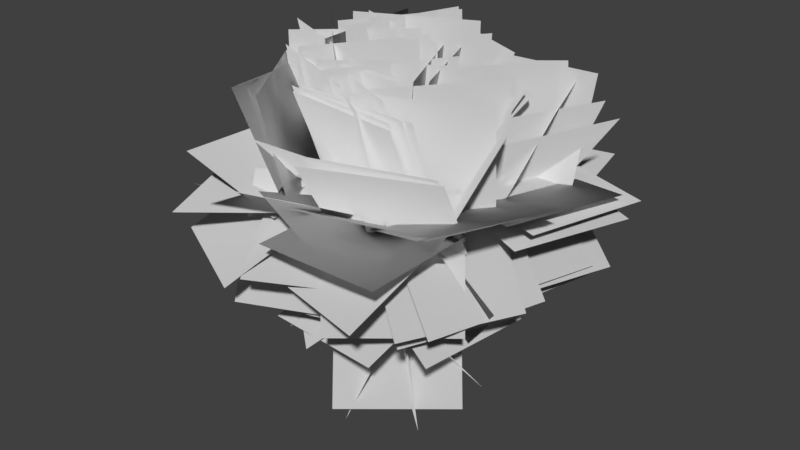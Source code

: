 # Source: Shane_Leaf_Blob_Radial_Test_14.blend  (saved by Blender 2.80.75; exported with 4.5.12 LTS)
import bpy
from mathutils import Matrix  # noqa: F401  (used for matrix-valued properties, if any)

bpy.ops.wm.read_factory_settings(use_empty=True)
scene = bpy.context.scene
scene.name = 'Scene'

# ---- collections
col_collection_1 = bpy.data.collections.new('Collection 1'); scene.collection.children.link(col_collection_1)

# ---- world
world_world = bpy.data.worlds.new('World'); scene.world = world_world
world_world.color = (0.05088, 0.05088, 0.05088)
world_world.use_sun_shadow = False
world_world.sun_shadow_jitter_overblur = 0.0
world_world.cycles.sampling_method = 'MANUAL'

# ---- meshes
me_plane = bpy.data.meshes.new('Plane')
me_plane.from_pydata([(-3.362, -0.8002, 0.2778), (-0.7619, 1.499, 0.2778), (-3.323, -0.8446, 3.748), (-0.7227, 1.454, 3.748), (3.234, -2.203, 0.6253), (-0.1324, -1.356, 0.6253), (2.508, -5.084, -1.17), (-0.858, -4.236, -1.17), (-0.07491, -0.9011, -0.1515), (3.092, -2.321, -0.1515), (-1.44, -3.946, 0.8034), (1.727, -5.366, 0.8034), (-0.9435, -2.18, 0.1271), (0.9517, 0.7284, 0.1271), (-0.7912, -2.279, 3.593), (1.104, 0.6292, 3.593), (-3.498, 1.442, 0.3009), (-1.095, -1.062, 0.3009), (-3.728, 1.222, 3.757), (-1.324, -1.282, 3.757), (-3.757, 0.85, 0.2807), (-0.5879, -0.5667, 0.2807), (-4.043, 0.2088, 3.68), (-0.8746, -1.208, 3.68), (3.261, 2.661, -0.2183), (0.5716, 0.4666, -0.2183), (2.319, 3.816, 2.917), (-0.3706, 1.621, 2.917), (2.339, 0.6639, 0.8144), (1.26, -2.635, 0.8144), (4.451, -0.0272, -1.853), (3.371, -3.326, -1.853), (-0.5894, 3.092, 0.4693), (-1.777, -0.1694, 0.4693), (-0.8383, 3.183, 3.93), (-2.026, -0.07882, 3.93), (-0.2855, 2.886, 0.4524), (-2.141, -0.04738, 0.4524), (-0.6973, 3.146, 3.889), (-2.553, 0.2131, 3.889), (1.123, -1.618, 0.1219), (-0.2725, 1.56, 0.1219), (1.396, -1.498, 3.58), (3.85e-05, 1.68, 3.58), (-1.103, -1.553, -0.1513), (2.367, -1.624, -0.1513), (-1.125, -2.613, 3.154), (2.346, -2.684, 3.154), (0.0008255, -1.854, -0.114), (3.176, -0.4515, -0.114), (0.246, -2.409, 3.304), (3.421, -1.007, 3.304), (3.321, 1.621, -0.6389), (0.1234, 0.2706, -0.6389), (1.981, 4.795, -0.2166), (-1.217, 3.444, -0.2166), (-0.9288, -1.283, 0.3392), (-2.291, 1.91, 0.3392), (-2.549, -1.974, -2.651), (-3.911, 1.219, -2.651), (-0.2818, -1.652, 0.2123), (3.189, -1.619, 0.2123), (-0.2484, -5.123, 0.2435), (3.222, -5.09, 0.2436), (2.609, -0.9805, 0.8734), (-0.07389, -3.183, 0.8734), (3.633, -2.228, -2.199), (0.9504, -4.431, -2.199), (1.392, 1.686, 0.6838), (1.504, -1.783, 0.6838), (3.844, 1.765, -1.771), (3.956, -1.704, -1.771), (-1.771, -0.3628, -0.2658), (1.588, 0.5112, -0.2658), (-2.176, 1.195, -3.341), (1.183, 2.069, -3.341), (1.634, -1.552, -1.452), (-0.9853, 0.7257, -1.452), (-0.2599, -3.73, -3.381), (-2.879, -1.452, -3.381), (0.7233, 1.751, -0.1615), (0.9659, -1.712, -0.1615), (3.026, 1.912, -2.754), (3.269, -1.55, -2.754), (3.98, 1.62, 0.004365), (0.5764, 0.9383, 0.004361), (3.299, 5.021, 0.118), (-0.1047, 4.34, 0.118), (-1.227, -0.9327, 0.7091), (-2.291, 2.371, 0.7091), (-4.491, -1.983, 0.1704), (-5.555, 1.321, 0.1704), (2.106, 3.696, 0.3036), (1.064, 0.3849, 0.3036), (5.416, 2.655, 0.2101), (4.374, -0.656, 0.2101), (-1.519, -0.32, 0.03762), (1.656, -1.721, 0.03762), (-1.865, -1.104, 3.401), (1.311, -2.505, 3.401), (-2.803, -0.4193, -0.2193), (-0.8972, -3.32, -0.2193), (-3.447, -0.8423, 3.165), (-1.541, -3.743, 3.165), (0.7205, -1.506, 0.5637), (-2.624, -2.433, 0.5637), (1.168, -3.119, -2.477), (-2.177, -4.046, -2.477), (-1.104, 0.3434, -2.757), (1.501, -1.951, -2.757), (-0.845, 0.6372, -6.206), (1.76, -1.657, -6.206), (2.3, 0.5088, 0.5769), (0.8915, -2.664, 0.5769), (3.868, -0.1874, -2.44), (2.46, -3.36, -2.44), (0.4746, -1.471, 0.6934), (-2.709, -2.854, 0.6934), (1.189, -3.115, -2.279), (-1.995, -4.498, -2.279), (-1.143, -2.06, 0.5215), (-1.768, 1.354, 0.5215), (-3.467, -2.485, -2.021), (-4.092, 0.929, -2.021), (3.729, 1.94, -0.2251), (0.2677, 1.682, -0.2251), (3.643, 3.091, 3.048), (0.1817, 2.833, 3.048), (0.8344, -1.32, 0.09945), (-0.4249, 1.914, 0.09945), (1.521, -1.053, 3.491), (0.2621, 2.182, 3.491), (0.9516, 0.9852, 0.4458), (-2.496, 1.387, 0.4458), (1.256, 3.599, 2.709), (-2.191, 4.001, 2.709), (-2.505, -1.4, 0.1991), (-0.575, 1.485, 0.1991), (-2.318, -1.525, 3.663), (-0.3877, 1.36, 3.663), (-1.517, -1.64, 0.1295), (1.45, 0.1626, 0.1295), (-1.428, -1.786, 3.596), (1.539, 0.01632, 3.596), (-1.572, -1.578, -0.3141), (1.897, -1.469, -0.3141), (-1.496, -3.995, 2.176), (1.973, -3.886, 2.176), (0.804, -0.05559, 0.002366), (2.01, 3.199, 0.002364), (4.017, -1.247, 0.5544), (5.224, 2.008, 0.5544), (-2.28, 0.4118, 0.7067), (0.9671, 1.638, 0.7067), (-3.504, 3.654, 0.5069), (-0.257, 4.88, 0.5069), (-2.143, -0.9945, 0.4046), (-1.923, 2.47, 0.4046), (-3.174, -0.9291, -2.909), (-2.955, 2.535, -2.909), (-1.125, -0.1617, -0.0251), (-1.318, -3.627, -0.02511), (-4.491, 0.02636, 0.8012), (-4.684, -3.439, 0.8012), (-1.131, -0.6975, -0.8691), (2.312, -0.2599, -0.8691), (-1.413, 1.522, -3.523), (2.03, 1.959, -3.523), (1.937, -0.2493, -2.083), (-1.522, 0.0394, -2.083), (1.664, -3.516, -3.225), (-1.795, -3.227, -3.225), (1.605, 2.876, 0.1731), (1.226, -0.5741, 0.1731), (2.945, 2.729, -3.026), (2.566, -0.7212, -3.026), (-0.5612, -2.311, -0.1063), (-1.169, 1.107, -0.1063), (-2.276, -2.616, -3.109), (-2.883, 0.8018, -3.109), (0.7946, -2.371, -1.541), (0.1792, 1.045, -1.541), (-1.935, -2.863, -3.628), (-2.55, 0.5533, -3.628), (0.5548, -2.266, -0.6827), (-0.9406, 0.8666, -0.6827), (-1.373, -3.186, -3.419), (-2.868, -0.05357, -3.419), (-2.017, -1.298, -0.05611), (-0.3416, 1.741, -0.05611), (-3.015, -0.748, -3.335), (-1.34, 2.292, -3.335), (-1.336, -1.558, -0.1221), (-0.7748, 1.868, -0.1221), (-2.594, -1.352, -3.351), (-2.033, 2.074, -3.351), (-1.72, -1.496, -0.4811), (0.5614, 1.12, -0.4811), (-2.828, -0.53, -3.625), (-0.5469, 2.086, -3.625), (-0.8884, 0.5577, 0.078), (2.474, 1.42, 0.078), (-1.168, 1.649, -3.205), (2.194, 2.511, -3.205), (-1.236, 0.2161, 0.09746), (2.009, 1.451, 0.09746), (-1.715, 1.477, -3.101), (1.529, 2.712, -3.101), (2.279, 3.067, 0.4958), (0.9634, -0.1452, 0.4958), (4.682, 2.083, -1.807), (3.367, -1.129, -1.807), (2.334, 3.417, 0.4111), (1.118, 0.1656, 0.4111), (4.825, 2.485, -1.82), (3.609, -0.7659, -1.82), (1.287, 2.236, 0.1198), (0.9411, -1.217, 0.1198), (3.341, 2.03, -2.671), (2.995, -1.423, -2.671), (2.493, 3.476, 0.6001), (1.599, 0.1215, 0.6001), (4.247, 3.008, -2.358), (3.353, -0.3458, -2.358), (0.1919, -2.818, 0.6195), (-2.886, -1.214, 0.6195), (-1.19, -5.468, -1.146), (-4.268, -3.863, -1.146), (-0.5049, -3.527, 0.3445), (-1.886, -0.3424, 0.3445), (-3.662, -4.896, -0.1141), (-5.042, -1.711, -0.1141), (-1.02, -0.7814, 0.5035), (-2.763, 2.22, 0.5035), (-2.986, -1.923, -2.119), (-4.729, 1.078, -2.119), (-2.38, -1.006, 0.303), (-1.237, 2.272, 0.303), (-4.975, -0.101, -1.817), (-3.832, 3.176, -1.817), (-3.818, -0.4383, -0.1345), (-0.4833, 0.5255, -0.1345), (-4.733, 2.727, -1.226), (-1.398, 3.691, -1.226), (-3.755, -0.5353, -0.2167), (-0.4723, 0.5923, -0.2167), (-4.851, 2.654, -1.037), (-1.568, 3.782, -1.037), (-3.157, -0.6361, 0.4747), (-1.178, 2.215, 0.4747), (-4.282, 0.1449, -2.715), (-2.303, 2.996, -2.715), (-3.474, -0.4002, 0.4556), (-0.8825, 1.909, 0.4556), (-4.313, 0.5413, -2.778), (-1.721, 2.85, -2.778), (-0.1107, 0.3346, -0.4569), (3.18, 1.439, -0.4569), (-1.202, 3.585, -0.995), (2.088, 4.69, -0.995), (0.7798, -2.64, 0.08682), (2.155, 0.5468, 0.08682), (3.8, -3.943, 1.195), (5.175, -0.7562, 1.195), (0.6952, -2.711, 0.05747), (2.172, 0.4302, 0.05748), (3.658, -4.104, 1.21), (5.135, -0.9627, 1.21), (-0.3399, -2.209, -0.1664), (3.016, -1.322, -0.1664), (0.4458, -5.18, 1.448), (3.801, -4.292, 1.448), (-0.4407, 1.089, 0.4364), (-3.372, -0.7703, 0.4364), (-2.044, 3.617, 2.193), (-4.975, 1.758, 2.193), (-1.93, 0.05514, 0.9142), (0.8503, 2.134, 0.9142), (-3.994, 2.817, 0.5163), (-1.214, 4.895, 0.5163), (3.698, 2.227, 0.06827), (0.8736, 0.2089, 0.06827), (1.756, 4.944, 1.013), (-1.068, 2.926, 1.013), (1.314, 0.1843, -0.4548), (2.574, 3.419, -0.4548), (3.36, -0.6123, 2.234), (4.62, 2.622, 2.234), (2.768, -2.314, -0.1381), (0.9516, 0.644, -0.1381), (4.101, -1.495, 2.961), (2.284, 1.462, 2.961), (0.3171, -1.915, 0.02817), (2.46, 0.8154, 0.02817), (0.742, -2.249, 3.457), (2.885, 0.482, 3.457), (-1.113, -1.099, 0.1074), (2.056, 0.3159, 0.1074), (-1.06, -1.217, 3.576), (2.109, 0.1979, 3.576), (-1.436, -1.352, -0.1623), (2.013, -1.744, -0.1623), (-1.57, -2.532, 3.099), (1.879, -2.924, 3.099), (-1.557, -0.6431, -0.1665), (1.379, -2.494, -0.1665), (-1.922, -1.222, 3.237), (1.015, -3.072, 3.237), (-3.023, -0.3034, -0.0004079), (0.1598, -1.687, -0.0004072), (-3.315, -0.9752, 3.392), (-0.1323, -2.359, 3.392), (-2.595, -0.8094, 0.06038), (0.8763, -0.8525, 0.06038), (-2.603, -1.461, 3.47), (0.8682, -1.504, 3.47), (-2.784, -0.9215, 0.0705), (0.6812, -0.7145, 0.0705), (-2.747, -1.53, 3.488), (0.7175, -1.323, 3.488), (-1.569, 0.4063, -0.1549), (-1.361, -3.058, -0.1549), (-3.27, 0.3041, 2.869), (-3.062, -3.161, 2.869), (-1.825, 0.3602, -0.1454), (-1.275, -3.067, -0.1454), (-2.99, 0.1734, 3.119), (-2.44, -3.254, 3.119), (-1.932, 0.4683, -0.123), (-1.102, -2.902, -0.123), (-3.197, 0.1564, 3.094), (-2.367, -3.214, 3.094), (0.5253, 2.249, 0.4727), (-2.624, 0.7903, 0.4727), (0.4271, 2.461, 3.936), (-2.722, 1.002, 3.936), (0.9578, 0.6084, 0.4198), (-2.195, 2.061, 0.4198), (1.7, 2.22, 3.403), (-1.452, 3.672, 3.403), (-1.386, -0.3776, 0.3408), (0.6887, 2.405, 0.3408), (-1.067, -0.6152, 3.789), (1.007, 2.167, 3.789), (0.4306, 0.1078, -0.1776), (2.711, 2.724, -0.1776), (0.4904, 0.05556, 3.293), (2.771, 2.672, 3.293), (2.61, 0.1975, -0.3654), (1.434, 3.463, -0.3654), (3.956, 0.6822, 2.797), (2.779, 3.948, 2.797), (1.191, 0.1355, -0.3923), (2.681, 3.27, -0.3923), (2.734, -0.5979, 2.629), (4.224, 2.537, 2.629), (1.107, -0.109, 0.07683), (-1.483, 2.202, 0.07683), (2.669, 1.641, 2.636), (0.07824, 3.952, 2.636), (1.388, -0.04507, -0.04351), (-1.287, 2.166, -0.04351), (2.625, 1.451, 2.834), (-0.05051, 3.663, 2.834), (-1.877, 2.597, 0.3187), (-1.743, -0.8716, 0.3187), (-2.123, 2.587, 3.781), (-1.988, -0.8812, 3.781), (-2.565, 1.723, 0.3956), (0.7028, 0.5534, 0.3956), (-2.633, 1.533, 3.861), (0.6348, 0.3634, 3.861), (-2.235, 1.135, 0.4639), (1.235, 1.052, 0.4639), (-2.161, 4.224, -1.117), (1.31, 4.141, -1.117), (0.7162, -0.7689, 0.4688), (-2.387, -2.324, 0.4688), (2.135, -3.599, -0.9549), (-0.9681, -5.154, -0.9549), (2.462, 0.2088, 0.8363), (0.8721, -2.877, 0.8363), (4.399, -0.7897, -1.865), (2.809, -3.875, -1.865), (-1.731, 0.07987, 0.6033), (0.9246, 2.315, 0.6033), (-3.622, 2.327, -1.247), (-0.9665, 4.562, -1.247), (-1.361, -3.244, 0.6901), (-1.888, 0.1864, 0.6901), (-3.245, -3.533, -2.211), (-3.771, -0.1026, -2.211), (-1.389, -3.221, 0.4185), (-1.133, 0.2405, 0.4185), (-4.574, -2.986, -0.942), (-4.318, 0.4756, -0.942), (-1.117, -1.981, -2.803), (2.112, -0.7073, -2.803), (-2.143, 0.6199, -4.86), (1.086, 1.893, -4.86), (1.372, -2.104, -2.786), (-0.2401, 0.97, -2.786), (0.1338, -2.754, -5.963), (-1.479, 0.3202, -5.963), (0.5157, 1.142, -1.147), (0.03247, -2.295, -1.147), (3.29, 0.7524, -3.196), (2.807, -2.685, -3.196), (1.218, 0.8448, -2.855), (-1.456, -1.369, -2.855), (2.647, -0.8808, -5.506), (-0.02692, -3.095, -5.506), (-2.631, 0.1023, 0.1616), (0.785, 0.7161, 0.1616), (-2.931, 1.771, -2.867), (0.4852, 2.385, -2.867), (-0.04459, 1.207, 0.2172), (3.284, 2.19, 0.2172), (-0.31, 2.106, -3.125), (3.019, 3.089, -3.125), (-0.8566, -1.198, 0.4998), (-2.309, 1.954, 0.4998), (-3.453, -2.395, -1.469), (-4.905, 0.7575, -1.469), (-1.249, -1.361, -0.1198), (2.208, -1.662, -0.1198), (-1.346, -2.466, 3.169), (2.112, -2.767, 3.169), (-1.249, -1.383, -0.1925), (2.196, -1.812, -0.1925), (-1.41, -2.673, 3.026), (2.035, -3.103, 3.026), (-2.343, 1.147, 0.4473), (1.121, 0.9276, 0.4473), (-2.129, 4.53, -0.3003), (1.335, 4.31, -0.3003), (-2.964, -2.497, -0.3735), (0.3614, -1.503, -0.3735), (-2.099, -5.389, 1.34), (1.226, -4.394, 1.34), (-0.8406, 0.5339, -0.1469), (2.582, 1.113, -0.1469), (-1.379, 3.717, -1.423), (2.043, 4.296, -1.423), (-0.5991, 0.4324, -0.5211), (2.808, 1.095, -0.5211), (-1.261, 3.836, -0.6787), (2.146, 4.499, -0.6787), (1.606, 2.644, 0.1893), (0.9761, -0.7693, 0.1893), (3.398, 2.313, -2.765), (2.768, -1.1, -2.765), (2.03, 2.796, 0.5311), (0.9725, -0.5095, 0.5311), (4.612, 1.97, -1.637), (3.554, -1.336, -1.637), (-1.325, -0.3377, -0.2966), (1.983, 0.7159, -0.2966), (-1.787, 1.114, -3.415), (1.52, 2.168, -3.415), (-2.089, 0.3743, 0.7492), (1.055, 1.847, 0.7492), (-3.511, 3.412, -0.1434), (-0.3682, 4.884, -0.1434), (-1.842, 0.174, 0.8891), (0.945, 2.242, 0.8891), (-3.757, 2.754, -0.426), (-0.9692, 4.822, -0.426), (2.108, 3.43, 0.1646), (0.8903, 0.1802, 0.1645), (5.346, 2.217, -0.1473), (4.127, -1.033, -0.1473), (-0.222, -2.501, -0.3704), (3.105, -1.513, -0.3704), (0.3591, -4.458, 2.436), (3.687, -3.47, 2.436), (-0.2338, -2.641, -0.3732), (2.988, -1.349, -0.3732), (0.5878, -4.689, 2.306), (3.809, -3.397, 2.306), (1.887, 3.736, 0.3725), (2.018, 0.2672, 0.3725), (3.125, 3.782, -2.87), (3.256, 0.3139, -2.87), (-1.499, -0.7387, -2.814), (1.825, -1.737, -2.814), (-0.8841, 1.31, -5.547), (2.44, 0.312, -5.547)], [], [(0, 2, 3, 1), (4, 6, 7, 5), (8, 10, 11, 9), (12, 14, 15, 13), (16, 18, 19, 17), (20, 22, 23, 21), (24, 25, 27, 26), (28, 30, 31, 29), (32, 33, 35, 34), (36, 37, 39, 38), (40, 41, 43, 42), (44, 46, 47, 45), (48, 50, 51, 49), (52, 53, 55, 54), (56, 58, 59, 57), (60, 62, 63, 61), (64, 66, 67, 65), (68, 69, 71, 70), (72, 73, 75, 74), (76, 78, 79, 77), (80, 81, 83, 82), (84, 85, 87, 86), (88, 90, 91, 89), (92, 94, 95, 93), (96, 98, 99, 97), (100, 102, 103, 101), (104, 106, 107, 105), (108, 109, 111, 110), (112, 114, 115, 113), (116, 118, 119, 117), (120, 122, 123, 121), (124, 125, 127, 126), (128, 129, 131, 130), (132, 133, 135, 134), (136, 138, 139, 137), (140, 142, 143, 141), (144, 146, 147, 145), (148, 150, 151, 149), (152, 153, 155, 154), (156, 157, 159, 158), (160, 161, 163, 162), (164, 165, 167, 166), (168, 170, 171, 169), (172, 174, 175, 173), (176, 178, 179, 177), (180, 182, 183, 181), (184, 186, 187, 185), (188, 189, 191, 190), (192, 193, 195, 194), (196, 197, 199, 198), (200, 201, 203, 202), (204, 205, 207, 206), (208, 210, 211, 209), (212, 214, 215, 213), (216, 218, 219, 217), (220, 222, 223, 221), (224, 226, 227, 225), (228, 230, 231, 229), (232, 234, 235, 233), (236, 237, 239, 238), (240, 241, 243, 242), (244, 245, 247, 246), (248, 249, 251, 250), (252, 253, 255, 254), (256, 257, 259, 258), (260, 262, 263, 261), (264, 266, 267, 265), (268, 270, 271, 269), (272, 273, 275, 274), (276, 277, 279, 278), (280, 281, 283, 282), (284, 286, 287, 285), (288, 289, 291, 290), (292, 294, 295, 293), (296, 298, 299, 297), (300, 302, 303, 301), (304, 306, 307, 305), (308, 310, 311, 309), (312, 314, 315, 313), (316, 318, 319, 317), (320, 322, 323, 321), (324, 326, 327, 325), (328, 330, 331, 329), (332, 333, 335, 334), (336, 337, 339, 338), (340, 342, 343, 341), (344, 346, 347, 345), (348, 349, 351, 350), (352, 354, 355, 353), (356, 357, 359, 358), (360, 361, 363, 362), (364, 366, 367, 365), (368, 370, 371, 369), (372, 373, 375, 374), (376, 378, 379, 377), (380, 382, 383, 381), (384, 385, 387, 386), (388, 390, 391, 389), (392, 393, 395, 394), (396, 397, 399, 398), (400, 402, 403, 401), (404, 406, 407, 405), (408, 410, 411, 409), (412, 413, 415, 414), (416, 417, 419, 418), (420, 422, 423, 421), (424, 426, 427, 425), (428, 430, 431, 429), (432, 433, 435, 434), (436, 438, 439, 437), (440, 441, 443, 442), (444, 445, 447, 446), (448, 450, 451, 449), (452, 454, 455, 453), (456, 457, 459, 458), (460, 461, 463, 462), (464, 465, 467, 466), (468, 470, 471, 469), (472, 474, 475, 473), (476, 478, 479, 477), (480, 481, 483, 482), (484, 485, 487, 486)])
_uv = me_plane.uv_layers.new(name='UVMap')
_uv.uv.foreach_set('vector', [1.49e-07, 1.0, 1.0, 1.0, 1.0, 0.0, 0.0, 1.49e-07, 1.49e-07, 1.0, 1.0, 1.0, 1.0, 0.0, 0.0, 1.49e-07, 1.49e-07, 1.0, 1.0, 1.0, 1.0, 0.0, 0.0, 1.49e-07, 1.49e-07, 1.0, 1.0, 1.0, 1.0, 0.0, 0.0, 1.49e-07, 1.49e-07, 1.0, 1.0, 1.0, 1.0, 0.0, 0.0, 1.49e-07, 1.49e-07, 1.0, 1.0, 1.0, 1.0, 0.0, 0.0, 1.49e-07, 1.49e-07, 1.0, 0.0, 1.49e-07, 1.0, 0.0, 1.0, 1.0, 1.49e-07, 1.0, 1.0, 1.0, 1.0, 0.0, 0.0, 1.49e-07, 1.49e-07, 1.0, 0.0, 1.49e-07, 1.0, 0.0, 1.0, 1.0, 1.49e-07, 1.0, 0.0, 1.49e-07, 1.0, 0.0, 1.0, 1.0, 1.49e-07, 1.0, 0.0, 1.49e-07, 1.0, 0.0, 1.0, 1.0, 1.49e-07, 1.0, 1.0, 1.0, 1.0, 0.0, 0.0, 1.49e-07, 1.49e-07, 1.0, 1.0, 1.0, 1.0, 0.0, 0.0, 1.49e-07, 1.49e-07, 1.0, 0.0, 1.49e-07, 1.0, 0.0, 1.0, 1.0, 1.49e-07, 1.0, 1.0, 1.0, 1.0, 0.0, 0.0, 1.49e-07, 1.49e-07, 1.0, 1.0, 1.0, 1.0, 0.0, 0.0, 1.49e-07, 1.49e-07, 1.0, 1.0, 1.0, 1.0, 0.0, 0.0, 1.49e-07, 1.49e-07, 1.0, 0.0, 1.49e-07, 1.0, 0.0, 1.0, 1.0, 1.49e-07, 1.0, 0.0, 1.49e-07, 1.0, 0.0, 1.0, 1.0, 1.49e-07, 1.0, 1.0, 1.0, 1.0, 0.0, 0.0, 1.49e-07, 1.49e-07, 1.0, 0.0, 1.49e-07, 1.0, 0.0, 1.0, 1.0, 1.49e-07, 1.0, 0.0, 1.49e-07, 1.0, 0.0, 1.0, 1.0, 1.49e-07, 1.0, 1.0, 1.0, 1.0, 0.0, 0.0, 1.49e-07, 1.49e-07, 1.0, 1.0, 1.0, 1.0, 0.0, 0.0, 1.49e-07, 1.49e-07, 1.0, 1.0, 1.0, 1.0, 0.0, 0.0, 1.49e-07, 1.49e-07, 1.0, 1.0, 1.0, 1.0, 0.0, 0.0, 1.49e-07, 1.49e-07, 1.0, 1.0, 1.0, 1.0, 0.0, 0.0, 1.49e-07, 1.49e-07, 1.0, 0.0, 1.49e-07, 1.0, 0.0, 1.0, 1.0, 1.49e-07, 1.0, 1.0, 1.0, 1.0, 0.0, 0.0, 1.49e-07, 1.49e-07, 1.0, 1.0, 1.0, 1.0, 0.0, 0.0, 1.49e-07, 1.49e-07, 1.0, 1.0, 1.0, 1.0, 0.0, 0.0, 1.49e-07, 1.49e-07, 1.0, 0.0, 1.49e-07, 1.0, 0.0, 1.0, 1.0, 1.49e-07, 1.0, 0.0, 1.49e-07, 1.0, 0.0, 1.0, 1.0, 1.49e-07, 1.0, 0.0, 1.49e-07, 1.0, 0.0, 1.0, 1.0, 1.49e-07, 1.0, 1.0, 1.0, 1.0, 0.0, 0.0, 1.49e-07, 1.49e-07, 1.0, 1.0, 1.0, 1.0, 0.0, 0.0, 1.49e-07, 1.49e-07, 1.0, 1.0, 1.0, 1.0, 0.0, 0.0, 1.49e-07, 1.49e-07, 1.0, 1.0, 1.0, 1.0, 0.0, 0.0, 1.49e-07, 1.49e-07, 1.0, 0.0, 1.49e-07, 1.0, 0.0, 1.0, 1.0, 1.49e-07, 1.0, 0.0, 1.49e-07, 1.0, 0.0, 1.0, 1.0, 1.49e-07, 1.0, 0.0, 1.49e-07, 1.0, 0.0, 1.0, 1.0, 1.49e-07, 1.0, 0.0, 1.49e-07, 1.0, 0.0, 1.0, 1.0, 1.49e-07, 1.0, 1.0, 1.0, 1.0, 0.0, 0.0, 1.49e-07, 1.49e-07, 1.0, 1.0, 1.0, 1.0, 0.0, 0.0, 1.49e-07, 1.49e-07, 1.0, 1.0, 1.0, 1.0, 0.0, 0.0, 1.49e-07, 1.49e-07, 1.0, 1.0, 1.0, 1.0, 0.0, 0.0, 1.49e-07, 1.49e-07, 1.0, 1.0, 1.0, 1.0, 0.0, 0.0, 1.49e-07, 1.49e-07, 1.0, 0.0, 1.49e-07, 1.0, 0.0, 1.0, 1.0, 1.49e-07, 1.0, 0.0, 1.49e-07, 1.0, 0.0, 1.0, 1.0, 1.49e-07, 1.0, 0.0, 1.49e-07, 1.0, 0.0, 1.0, 1.0, 1.49e-07, 1.0, 0.0, 1.49e-07, 1.0, 0.0, 1.0, 1.0, 1.49e-07, 1.0, 0.0, 1.49e-07, 1.0, 0.0, 1.0, 1.0, 1.49e-07, 1.0, 1.0, 1.0, 1.0, 0.0, 0.0, 1.49e-07, 1.49e-07, 1.0, 1.0, 1.0, 1.0, 0.0, 0.0, 1.49e-07, 1.49e-07, 1.0, 1.0, 1.0, 1.0, 0.0, 0.0, 1.49e-07, 1.49e-07, 1.0, 1.0, 1.0, 1.0, 0.0, 0.0, 1.49e-07, 1.49e-07, 1.0, 1.0, 1.0, 1.0, 0.0, 0.0, 1.49e-07, 1.49e-07, 1.0, 1.0, 1.0, 1.0, 0.0, 0.0, 1.49e-07, 1.49e-07, 1.0, 1.0, 1.0, 1.0, 0.0, 0.0, 1.49e-07, 1.49e-07, 1.0, 0.0, 1.49e-07, 1.0, 0.0, 1.0, 1.0, 1.49e-07, 1.0, 0.0, 1.49e-07, 1.0, 0.0, 1.0, 1.0, 1.49e-07, 1.0, 0.0, 1.49e-07, 1.0, 0.0, 1.0, 1.0, 1.49e-07, 1.0, 0.0, 1.49e-07, 1.0, 0.0, 1.0, 1.0, 1.49e-07, 1.0, 0.0, 1.49e-07, 1.0, 0.0, 1.0, 1.0, 1.49e-07, 1.0, 0.0, 1.49e-07, 1.0, 0.0, 1.0, 1.0, 1.49e-07, 1.0, 1.0, 1.0, 1.0, 0.0, 0.0, 1.49e-07, 1.49e-07, 1.0, 1.0, 1.0, 1.0, 0.0, 0.0, 1.49e-07, 1.49e-07, 1.0, 1.0, 1.0, 1.0, 0.0, 0.0, 1.49e-07, 1.49e-07, 1.0, 0.0, 1.49e-07, 1.0, 0.0, 1.0, 1.0, 1.49e-07, 1.0, 0.0, 1.49e-07, 1.0, 0.0, 1.0, 1.0, 1.49e-07, 1.0, 0.0, 1.49e-07, 1.0, 0.0, 1.0, 1.0, 1.49e-07, 1.0, 1.0, 1.0, 1.0, 0.0, 0.0, 1.49e-07, 1.49e-07, 1.0, 0.0, 1.49e-07, 1.0, 0.0, 1.0, 1.0, 1.49e-07, 1.0, 1.0, 1.0, 1.0, 0.0, 0.0, 1.49e-07, 1.49e-07, 1.0, 1.0, 1.0, 1.0, 0.0, 0.0, 1.49e-07, 1.49e-07, 1.0, 1.0, 1.0, 1.0, 0.0, 0.0, 1.49e-07, 1.49e-07, 1.0, 1.0, 1.0, 1.0, 0.0, 0.0, 1.49e-07, 1.49e-07, 1.0, 1.0, 1.0, 1.0, 0.0, 0.0, 1.49e-07, 1.49e-07, 1.0, 1.0, 1.0, 1.0, 0.0, 0.0, 1.49e-07, 1.49e-07, 1.0, 1.0, 1.0, 1.0, 0.0, 0.0, 1.49e-07, 1.49e-07, 1.0, 1.0, 1.0, 1.0, 0.0, 0.0, 1.49e-07, 1.49e-07, 1.0, 1.0, 1.0, 1.0, 0.0, 0.0, 1.49e-07, 1.49e-07, 1.0, 1.0, 1.0, 1.0, 0.0, 0.0, 1.49e-07, 1.49e-07, 1.0, 0.0, 1.49e-07, 1.0, 0.0, 1.0, 1.0, 1.49e-07, 1.0, 0.0, 1.49e-07, 1.0, 0.0, 1.0, 1.0, 1.49e-07, 1.0, 1.0, 1.0, 1.0, 0.0, 0.0, 1.49e-07, 1.49e-07, 1.0, 1.0, 1.0, 1.0, 0.0, 0.0, 1.49e-07, 1.49e-07, 1.0, 0.0, 1.49e-07, 1.0, 0.0, 1.0, 1.0, 1.49e-07, 1.0, 1.0, 1.0, 1.0, 0.0, 0.0, 1.49e-07, 1.49e-07, 1.0, 0.0, 1.49e-07, 1.0, 0.0, 1.0, 1.0, 1.49e-07, 1.0, 0.0, 1.49e-07, 1.0, 0.0, 1.0, 1.0, 1.49e-07, 1.0, 1.0, 1.0, 1.0, 0.0, 0.0, 1.49e-07, 1.49e-07, 1.0, 1.0, 1.0, 1.0, 0.0, 0.0, 1.49e-07, 1.49e-07, 1.0, 0.0, 1.49e-07, 1.0, 0.0, 1.0, 1.0, 1.49e-07, 1.0, 1.0, 1.0, 1.0, 0.0, 0.0, 1.49e-07, 1.49e-07, 1.0, 1.0, 1.0, 1.0, 0.0, 0.0, 1.49e-07, 1.49e-07, 1.0, 0.0, 1.49e-07, 1.0, 0.0, 1.0, 1.0, 1.49e-07, 1.0, 1.0, 1.0, 1.0, 0.0, 0.0, 1.49e-07, 1.49e-07, 1.0, 0.0, 1.49e-07, 1.0, 0.0, 1.0, 1.0, 1.49e-07, 1.0, 0.0, 1.49e-07, 1.0, 0.0, 1.0, 1.0, 1.49e-07, 1.0, 1.0, 1.0, 1.0, 0.0, 0.0, 1.49e-07, 1.49e-07, 1.0, 1.0, 1.0, 1.0, 0.0, 0.0, 1.49e-07, 1.49e-07, 1.0, 1.0, 1.0, 1.0, 0.0, 0.0, 1.49e-07, 1.49e-07, 1.0, 0.0, 1.49e-07, 1.0, 0.0, 1.0, 1.0, 1.49e-07, 1.0, 0.0, 1.49e-07, 1.0, 0.0, 1.0, 1.0, 1.49e-07, 1.0, 1.0, 1.0, 1.0, 0.0, 0.0, 1.49e-07, 1.49e-07, 1.0, 1.0, 1.0, 1.0, 0.0, 0.0, 1.49e-07, 1.49e-07, 1.0, 1.0, 1.0, 1.0, 0.0, 0.0, 1.49e-07, 1.49e-07, 1.0, 0.0, 1.49e-07, 1.0, 0.0, 1.0, 1.0, 1.49e-07, 1.0, 1.0, 1.0, 1.0, 0.0, 0.0, 1.49e-07, 1.49e-07, 1.0, 0.0, 1.49e-07, 1.0, 0.0, 1.0, 1.0, 1.49e-07, 1.0, 0.0, 1.49e-07, 1.0, 0.0, 1.0, 1.0, 1.49e-07, 1.0, 1.0, 1.0, 1.0, 0.0, 0.0, 1.49e-07, 1.49e-07, 1.0, 1.0, 1.0, 1.0, 0.0, 0.0, 1.49e-07, 1.49e-07, 1.0, 0.0, 1.49e-07, 1.0, 0.0, 1.0, 1.0, 1.49e-07, 1.0, 0.0, 1.49e-07, 1.0, 0.0, 1.0, 1.0, 1.49e-07, 1.0, 0.0, 1.49e-07, 1.0, 0.0, 1.0, 1.0, 1.49e-07, 1.0, 1.0, 1.0, 1.0, 0.0, 0.0, 1.49e-07, 1.49e-07, 1.0, 1.0, 1.0, 1.0, 0.0, 0.0, 1.49e-07, 1.49e-07, 1.0, 1.0, 1.0, 1.0, 0.0, 0.0, 1.49e-07, 1.49e-07, 1.0, 0.0, 1.49e-07, 1.0, 0.0, 1.0, 1.0, 1.49e-07, 1.0, 0.0, 1.49e-07, 1.0, 0.0, 1.0, 1.0])
me_plane.use_remesh_preserve_volume = False
me_plane.use_remesh_preserve_attributes = False
me_plane.use_mirror_vertex_groups = False
me_plane.update()
me_plane.normals_split_custom_set([tuple(v) for v in zip(*[iter([-0.0502, 0.9987, 0.005439, -0.04971, 0.9982, 0.03379, -0.01506, 0.9993, 0.03286, -0.01556, 0.9999, 0.005223, 0.03733, 0.9993, 0.008415, 0.02865, 0.9996, -0.006811, -0.01813, 0.9998, -0.00677, -0.007816, 0.9999, 0.008317, -0.006979, 1.0, 0.001888, -0.02605, 0.9996, 0.01015, 0.01783, 0.9998, 0.01036, 0.03548, 0.9994, 0.001946, -0.01875, 0.9998, 0.004309, -0.01687, 0.9994, 0.02936, 0.008386, 0.9995, 0.03197, 0.006451, 1.0, 0.004158, -0.05052, 0.9987, 0.005457, -0.05356, 0.998, 0.03299, -0.02355, 0.9991, 0.03409, -0.02048, 0.9998, 0.005619, -0.05422, 0.9985, 0.005309, -0.05836, 0.9978, 0.03274, -0.01757, 0.9993, 0.03343, -0.01368, 0.9999, 0.005458, 0.03535, 0.9994, 0.0013, 0.001514, 1.0, 0.001319, -0.01055, 0.9996, 0.02617, 0.02313, 0.9994, 0.02549, 0.0244, 0.9997, 0.00958, 0.05204, 0.9986, -0.01189, 0.03973, 0.9991, -0.01243, 0.01084, 0.9999, 0.01008, -0.01306, 0.9999, 0.006664, -0.02915, 0.9996, 0.006917, -0.03234, 0.9989, 0.0349, -0.01618, 0.9993, 0.03358, -0.009303, 0.9999, 0.0065, -0.03382, 0.9994, 0.006784, -0.03906, 0.9986, 0.03452, -0.01441, 0.9993, 0.03324, 0.008917, 1.0, 0.004196, -0.009305, 0.9999, 0.004, -0.005794, 0.9995, 0.03147, 0.01252, 0.9994, 0.03271, -0.02073, 0.9998, 0.001911, -0.0213, 0.9993, 0.02966, 0.02555, 0.9992, 0.02966, 0.02548, 0.9997, 0.001907, -0.006073, 1.0, 0.002241, -0.002793, 0.9995, 0.03084, 0.03917, 0.9988, 0.03023, 0.03567, 0.9994, 0.002215, 0.03664, 0.9993, -0.002023, -0.004272, 1.0, -0.00206, -0.0208, 0.9998, 0.001296, 0.01873, 0.9998, 0.001287, -0.01836, 0.9998, 0.005946, -0.04014, 0.999, -0.01883, -0.05598, 0.9983, -0.0181, -0.0349, 0.9994, 0.005737, -0.00958, 0.9999, 0.004942, -0.009772, 0.9999, 0.005469, 0.03868, 0.9992, 0.005432, 0.03648, 0.9993, 0.004951, 0.02843, 0.9995, 0.01031, 0.04266, 0.999, -0.01518, 0.006849, 0.9999, -0.01561, -0.007173, 0.9999, 0.01065, 0.01199, 0.9999, 0.008438, 0.01403, 0.9999, 0.008845, 0.04664, 0.9988, -0.01147, 0.04319, 0.999, -0.01101, -0.02913, 0.9996, 0.0009554, 0.01467, 0.9999, 0.0009237, 0.009258, 0.9997, -0.02334, -0.03375, 0.9992, -0.02358, 0.01567, 0.9998, -0.008872, -0.009779, 0.9996, -0.02553, -0.04427, 0.9987, -0.02472, -0.01863, 0.9998, -0.008595, 0.003386, 1.0, 0.001779, 0.006815, 1.0, 0.001826, 0.03738, 0.9991, -0.01954, 0.03268, 0.9993, -0.01868, 0.04504, 0.999, 0.00307, 0.001597, 1.0, 0.003095, -0.006928, 1.0, 0.003868, 0.0348, 0.9994, 0.00382, -0.02223, 0.9997, 0.008951, -0.06606, 0.9978, 0.004584, -0.07681, 0.997, 0.004394, -0.03472, 0.9994, 0.00857, 0.02059, 0.9998, 0.005302, 0.06245, 0.998, 0.004643, 0.05149, 0.9987, 0.004834, 0.007893, 1.0, 0.005534, -0.02586, 0.9997, 0.003437, -0.03066, 0.999, 0.03111, 0.01155, 0.9994, 0.03169, 0.016, 0.9999, 0.003506, -0.04263, 0.9991, 0.00129, -0.05133, 0.9983, 0.02906, -0.02734, 0.9992, 0.0302, -0.01842, 0.9998, 0.001428, 0.003524, 1.0, 0.007829, 0.009687, 0.9998, -0.01768, -0.0362, 0.9992, -0.01789, -0.04145, 0.9991, 0.007931, -0.0202, 0.9996, -0.0191, 0.014, 0.9997, -0.01973, 0.01739, 0.9987, -0.04819, -0.01679, 0.9988, -0.04675, 0.02389, 0.9997, 0.007755, 0.04459, 0.9989, -0.01674, 0.02735, 0.9995, -0.01741, 0.0059, 0.9999, 0.008102, 0.0002423, 1.0, 0.008929, 0.01, 0.9998, -0.016, -0.03388, 0.9993, -0.01631, -0.04283, 0.999, 0.009064, -0.02143, 0.9997, 0.007517, -0.05277, 0.9985, -0.01371, -0.0585, 0.9982, -0.01311, -0.02845, 0.9996, 0.007192, 0.04161, 0.9991, 0.001262, -0.002372, 1.0, 0.001276, -0.00343, 0.9996, 0.02683, 0.03991, 0.9988, 0.02671, 0.005065, 1.0, 0.004004, -0.01118, 0.9999, 0.003802, -0.002431, 0.9995, 0.03049, 0.0141, 0.9994, 0.03187, 0.006388, 1.0, 0.006659, -0.0378, 0.9993, 0.006616, -0.03277, 0.9992, 0.02379, 0.01, 0.9997, 0.02393, -0.03927, 0.9992, 0.004813, -0.03656, 0.9986, 0.03811, -0.01078, 0.9994, 0.03219, -0.01314, 0.9999, 0.004623, -0.02626, 0.9996, 0.004234, -0.02509, 0.9991, 0.03299, 0.01412, 0.9994, 0.03222, 0.01296, 0.9999, 0.00418, -0.02692, 0.9996, 0.0005891, -0.02682, 0.9994, 0.02187, 0.02087, 0.9995, 0.02187, 0.01921, 0.9998, 0.0005582, 0.004531, 1.0, 0.003124, 0.04719, 0.9989, 0.00774, 0.06044, 0.9981, 0.007406, 0.01941, 0.9998, 0.003006, -0.03545, 0.9993, 0.008771, 0.006516, 0.9999, 0.008634, -0.008713, 0.9999, 0.006791, -0.04923, 0.9988, 0.006891, -0.03428, 0.9994, 0.00645, -0.02999, 0.9995, 0.006208, -0.04296, 0.9989, -0.01978, -0.04782, 0.9986, -0.02069, -0.02065, 0.9998, 0.002931, -0.02426, 0.9997, 0.003075, -0.07002, 0.9975, 0.01005, -0.06432, 0.9979, 0.009594, -0.02084, 0.9998, -0.003968, 0.02434, 0.9997, -0.00394, 0.02004, 0.9995, -0.02477, -0.02387, 0.9994, -0.02495, 0.01942, 0.9997, -0.01379, 0.01655, 0.9996, -0.02411, -0.03057, 0.9992, -0.02402, -0.0258, 0.9996, -0.01376, 0.01445, 0.9999, 0.004318, 0.03133, 0.9993, -0.02065, 0.02777, 0.9994, -0.02158, 0.01013, 0.9999, 0.004562, -0.01363, 0.9999, 0.002329, -0.03683, 0.9991, -0.02283, -0.04303, 0.9988, -0.02186, -0.02086, 0.9998, 0.002227, 0.004626, 0.9999, -0.009636, -0.03234, 0.9991, -0.02729, -0.03885, 0.9989, -0.02605, -0.003545, 1.0, -0.00925, 0.001311, 1.0, -0.002527, -0.02485, 0.9994, -0.02565, -0.04326, 0.9988, -0.02454, -0.018, 0.9998, -0.002411, -0.03277, 0.9995, 0.002698, -0.01013, 0.9999, 0.002634, -0.0227, 0.9995, -0.0232, -0.0456, 0.9987, -0.02407, -0.02381, 0.9997, 0.002168, -0.01563, 0.9999, 0.002093, -0.03152, 0.9992, -0.02333, -0.04042, 0.9989, -0.02449, -0.02888, 0.9996, -0.0007989, 0.001387, 1.0, -0.0007489, -0.01272, 0.9996, -0.02556, -0.043, 0.9987, -0.02637, -0.01736, 0.9998, 0.003705, 0.02585, 0.9997, 0.003692, 0.02194, 0.9995, -0.02215, -0.02071, 0.9995, -0.02236, -0.02196, 0.9998, 0.003887, 0.0199, 0.9998, 0.00386, 0.01352, 0.9997, -0.02128, -0.02771, 0.9994, -0.02158, 0.0229, 0.9997, 0.006804, 0.05365, 0.9985, -0.01122, 0.03855, 0.9992, -0.01169, 0.006655, 1.0, 0.007143, 0.02342, 0.9997, 0.006186, 0.0551, 0.9984, -0.01125, 0.04149, 0.9991, -0.01176, 0.008668, 0.9999, 0.006406, 0.01053, 0.9999, 0.003999, 0.0366, 0.9992, -0.01799, 0.03373, 0.9993, -0.01886, 0.00651, 1.0, 0.004107, 0.02543, 0.9996, 0.007633, 0.04752, 0.9988, -0.01538, 0.03794, 0.9992, -0.01604, 0.01487, 0.9999, 0.008003, -0.003504, 1.0, 0.008458, -0.02306, 0.9997, -0.006624, -0.06464, 0.9979, -0.006477, -0.0442, 0.999, 0.008247, -0.01314, 0.9999, 0.006206, -0.05722, 0.9984, 0.002329, -0.07306, 0.9973, 0.002222, -0.03067, 0.9995, 0.005927, -0.01942, 0.9998, 0.007256, -0.04595, 0.9988, -0.01443, -0.06645, 0.9977, -0.01383, -0.04076, 0.9991, 0.006945, -0.03743, 0.9993, 0.005643, -0.02137, 0.9998, 0.005417, -0.05357, 0.9985, -0.01111, -0.07075, 0.9974, -0.01161, -0.05592, 0.9984, 0.002034, -0.01219, 0.9999, 0.002027, -0.02305, 0.9997, -0.006514, -0.06516, 0.9979, -0.006569, -0.05518, 0.9985, 0.001371, -0.01201, 0.9999, 0.001326, -0.02507, 0.9997, -0.005035, -0.06667, 0.9978, -0.005092, -0.04743, 0.9988, 0.007025, -0.02066, 0.9998, 0.006791, -0.03454, 0.9992, -0.01816, -0.06153, 0.9979, -0.01883, -0.05141, 0.9987, 0.006831, -0.01701, 0.9998, 0.006651, -0.02731, 0.9995, -0.01867, -0.06163, 0.9979, -0.01924, -0.007335, 1.0, -0.0006001, 0.03492, 0.9994, -0.0005627, 0.02014, 0.9998, -0.004674, -0.02067, 0.9998, -0.004741, 0.004388, 1.0, 0.003938, 0.04593, 0.9989, 0.01348, 0.06205, 0.998, 0.01291, 0.02197, 0.9998, 0.003787, 0.003321, 1.0, 0.003714, 0.04408, 0.9989, 0.01363, 0.06173, 0.998, 0.01305, 0.02226, 0.9997, 0.003543, -0.01067, 0.9999, 0.001817, -0.0001152, 0.9999, 0.01593, 0.04613, 0.9988, 0.01571, 0.03399, 0.9994, 0.001795, -0.01146, 0.9999, 0.00656, -0.05033, 0.9987, 0.006687, -0.069, 0.9974, 0.02033, -0.03103, 0.9993, 0.01993, -0.03104, 0.9995, 0.01049, 0.005006, 0.9999, 0.01025, -0.02048, 0.9998, 0.006869, -0.05593, 0.9984, 0.007042, 0.04104, 0.9992, 0.003558, 0.005452, 1.0, 0.003665, -0.01907, 0.9998, 0.01091, 0.01596, 0.9998, 0.01061, 0.01119, 0.9999, -0.0005974, 0.03814, 0.999, 0.02137, 0.05246, 0.9984, 0.0205, 0.02645, 0.9997, -0.0005869, 0.03111, 0.9995, 0.002069, 0.006427, 1.0, 0.001937, 0.02337, 0.9994, 0.02655, 0.04842, 0.9984, 0.02759, -0.001862, 1.0, 0.003383, 0.003866, 0.9995, 0.03205, 0.0315, 0.999, 0.03095, 0.02586, 0.9997, 0.003263, -0.02071, 0.9998, 0.004061, -0.02004, 0.9992, 0.03431, 0.02149, 0.9993, 0.032, 0.02079, 0.9998, 0.003957, -0.02509, 0.9997, 0.001848, -0.02726, 0.9992, 0.02914, 0.0193, 0.9994, 0.02932, 0.02081, 0.9998, 0.001836, -0.02644, 0.9996, 0.001744, -0.03146, 0.9991, 0.02974, 0.007623, 0.9995, 0.03054, 0.01249, 0.9999, 0.001787, -0.04547, 0.999, 0.003126, -0.04971, 0.9983, 0.03096, -0.007904, 0.9995, 0.03155, -0.003923, 1.0, 0.003181, -0.04014, 0.9992, 0.003621, -0.04058, 0.9987, 0.03178, 0.005506, 0.9995, 0.03182, 0.005565, 1.0, 0.003656, -0.04269, 0.9991, 0.003714, -0.04253, 0.9986, 0.03197, 0.003507, 0.9995, 0.03189, 0.002982, 1.0, 0.003718, -0.02621, 0.9997, 0.001785, -0.04829, 0.9985, 0.02618, -0.04777, 0.9985, 0.02751, -0.02466, 0.9997, 0.001948, -0.02958, 0.9996, 0.001947, -0.04473, 0.9986, 0.02824, -0.03937, 0.9988, 0.02961, -0.02348, 0.9997, 0.001994, -0.03091, 0.9995, 0.002077, -0.04747, 0.9985, 0.02812, -0.03833, 0.9988, 0.0294, -0.02103, 0.9998, 0.002151, 0.0008903, 1.0, 0.00672, -0.03967, 0.9992, 0.006862, -0.04083, 0.9986, 0.03451, -0.0003536, 0.9994, 0.0339, 0.006517, 1.0, 0.006461, -0.03365, 0.9994, 0.006324, -0.02374, 0.9993, 0.02924, 0.01575, 0.9994, 0.02981, -0.02412, 0.9997, 0.005919, -0.02, 0.9992, 0.03405, 0.006987, 0.9994, 0.03284, 0.002962, 1.0, 0.005744, -0.0003176, 1.0, 0.001711, 0.000485, 0.9996, 0.02978, 0.02919, 0.9992, 0.02871, 0.0284, 0.9996, 0.001585, 0.02804, 0.9996, 0.0001293, 0.01223, 0.9999, 0.0001365, 0.02883, 0.9993, 0.0245, 0.04517, 0.9987, 0.02552, 0.009618, 1.0, -1.386e-05, 0.02992, 0.9992, 0.0246, 0.04753, 0.9986, 0.02364, 0.02786, 0.9996, -6.907e-05, 0.008531, 1.0, 0.003754, -0.02459, 0.9997, 0.003601, -0.004692, 0.9997, 0.02323, 0.02828, 0.9993, 0.02397, 0.01219, 0.9999, 0.002766, -0.02204, 0.9998, 0.002711, -0.006271, 0.9997, 0.02487, 0.02778, 0.9993, 0.02558, -0.0294, 0.9996, 0.005474, -0.03245, 0.9989, 0.03255, -0.03217, 0.9989, 0.03406, -0.02858, 0.9996, 0.0007266, -0.03847, 0.9992, 0.00615, -0.0394, 0.9987, 0.03366, 0.002328, 0.9994, 0.03421, 0.003234, 1.0, 0.006271, -0.03456, 0.9994, 0.00675, 0.01007, 0.9999, 0.006782, 0.01062, 0.9999, -0.005638, -0.03232, 0.9995, -0.005641, 0.003459, 1.0, 0.006978, 0.02295, 0.9997, -0.004837, -0.01986, 0.9998, -0.004968, -0.03817, 0.9992, 0.007144, 0.0261, 0.9996, 0.009847, 0.05191, 0.9986, -0.01211, 0.0323, 0.9994, -0.01263, 0.005707, 0.9999, 0.01024, -0.02845, 0.9996, 0.007981, 0.005906, 1.0, 0.007727, -0.01749, 0.9998, -0.00661, -0.05156, 0.9986, -0.006807, -0.02468, 0.9997, 0.009128, -0.05047, 0.9986, -0.0155, -0.05507, 0.9984, -0.01481, -0.03048, 0.9995, 0.008624, -0.02507, 0.9997, 0.006798, -0.02067, 0.9998, 0.006478, -0.06174, 0.9981, -0.004516, -0.06809, 0.9977, -0.004704, -0.02103, 0.9996, -0.0201, 0.02176, 0.9996, -0.0198, 0.007995, 0.9993, -0.03541, -0.03359, 0.9988, -0.03593, 0.01231, 0.9997, -0.02004, -0.004351, 0.9989, -0.04685, -0.02505, 0.9987, -0.04492, -0.008947, 0.9998, -0.01924, 0.0007495, 1.0, -0.006044, 0.03661, 0.9991, -0.02258, 0.03178, 0.9992, -0.02362, -0.005712, 1.0, -0.006336, 0.009826, 0.9998, -0.0198, 0.0289, 0.9987, -0.04195, -0.006531, 0.999, -0.04321, -0.02534, 0.9995, -0.02037, -0.04014, 0.9992, 0.004401, 0.004249, 1.0, 0.004347, 0.0004048, 0.9998, -0.01949, -0.04305, 0.9989, -0.01966, -0.006394, 1.0, 0.004802, 0.03585, 0.9993, 0.004707, 0.03212, 0.9993, -0.02134, -0.009691, 0.9997, -0.02162, -0.01732, 0.9998, 0.007289, -0.0525, 0.9986, -0.009063, -0.06898, 0.9976, -0.008683, -0.03511, 0.9994, 0.00699, -0.02262, 0.9997, 0.002194, -0.02423, 0.9993, 0.02971, 0.02241, 0.9993, 0.02985, 0.02338, 0.9997, 0.002194, -0.02262, 0.9997, 0.00158, -0.02514, 0.9993, 0.02858, 0.02147, 0.9994, 0.02879, 0.02327, 0.9997, 0.001572, -0.03595, 0.9993, 0.00663, 0.008602, 0.9999, 0.006641, 0.01092, 0.9999, 0.000621, -0.03182, 0.9995, 0.0006434, -0.046, 0.9989, 9.47e-05, -0.03579, 0.9992, 0.01504, 0.01071, 0.9998, 0.01483, -0.001214, 1.0, 6.679e-05, -0.01675, 0.9999, 0.001919, 0.02728, 0.9996, 0.001889, 0.01963, 0.9998, -0.007963, -0.02285, 0.9997, -0.008039, -0.01364, 0.9999, -0.001115, 0.03023, 0.9995, -0.001101, 0.02085, 0.9998, -0.002248, -0.02129, 0.9998, -0.002278, 0.0145, 0.9999, 0.004499, 0.03722, 0.9991, -0.01865, 0.03062, 0.9993, -0.01956, 0.006876, 1.0, 0.00465, 0.0199, 0.9998, 0.007129, 0.05281, 0.9986, -0.009883, 0.04111, 0.9991, -0.01034, 0.00677, 0.9999, 0.007504, -0.02329, 0.9997, 0.000704, 0.01972, 0.9998, 0.0006922, 0.01349, 0.9996, -0.02388, -0.02879, 0.9993, -0.02421, -0.03295, 0.9994, 0.009153, 0.007626, 0.9999, 0.008941, -0.01003, 0.9999, 0.001836, -0.04939, 0.9988, 0.001867, -0.02986, 0.9995, 0.0103, 0.006224, 0.9999, 0.01002, -0.01748, 0.9998, -0.000319, -0.05286, 0.9986, -0.0003199, 0.02062, 0.9998, 0.004261, 0.06184, 0.9981, 0.00188, 0.04849, 0.9988, 0.001924, 0.005724, 1.0, 0.004418, -0.009097, 1.0, 0.0001098, -0.001322, 0.9997, 0.02425, 0.04408, 0.9987, 0.0239, 0.03526, 0.9994, 9.778e-05, -0.009306, 1.0, 6.539e-05, 0.001859, 0.9997, 0.02318, 0.04569, 0.9987, 0.02277, 0.03364, 0.9994, 0.0001237, 0.01786, 0.9998, 0.005785, 0.0203, 0.9998, 0.006104, 0.03635, 0.9991, -0.01997, 0.03316, 0.9993, -0.01915, -0.02572, 0.9995, -0.01986, 0.0183, 0.9996, -0.02014, 0.02574, 0.9988, -0.04159, -0.01714, 0.999, -0.04111])] * 3)])

# ---- objects
ob_leaf_092 = bpy.data.objects.new('leaf.092', me_plane)

# ---- transforms, parenting, visibility, modifiers, constraints
ob_leaf_092.location = (-0.454, 0.4686, 0.384)
ob_leaf_092.lineart.crease_threshold = 0.0

# ---- collection membership
col_collection_1.objects.link(ob_leaf_092)

# ---- scene / render settings (as saved in the file)
scene.frame_start = 1; scene.frame_end = 250; scene.frame_set(1)
scene.render.engine = 'BLENDER_EEVEE_NEXT'
scene.render.resolution_percentage = 50
scene.render.dither_intensity = 0.0
scene.cycles.use_denoising = False
scene.cycles.samples = 128
scene.cycles.sampling_pattern = 'TABULATED_SOBOL'
scene.cycles.use_adaptive_sampling = False
scene.cycles.use_light_tree = False
scene.cycles.blur_glossy = 0.0
scene.cycles.sample_clamp_indirect = 0.0
scene.view_settings.view_transform = 'Standard'
bpy.context.view_layer.update()

# ---- added for rendering (the .blend has no active camera and no usable light): camera, sun
cam_auto = bpy.data.cameras.new('AutoCamera')
cam_auto.lens = 50.0
cam_auto.sensor_width = 36.0
cam_auto.clip_end = 1000.0
ob_auto_camera = bpy.data.objects.new('AutoCamera', cam_auto)
scene.collection.objects.link(ob_auto_camera)
ob_auto_camera.location = (16.3663, -20.0229, 12.7609)
ob_auto_camera.rotation_euler = (1.09748, -7.21219e-08, 0.694738)
scene.camera = ob_auto_camera
light_auto_sun = bpy.data.lights.new('AutoSun', 'SUN')
light_auto_sun.energy = 3.0
light_auto_sun.angle = 0.0523599
ob_auto_sun = bpy.data.objects.new('AutoSun', light_auto_sun)
scene.collection.objects.link(ob_auto_sun)
ob_auto_sun.rotation_euler = (0.872665, 0.174533, 0.523599)
bpy.context.view_layer.update()
